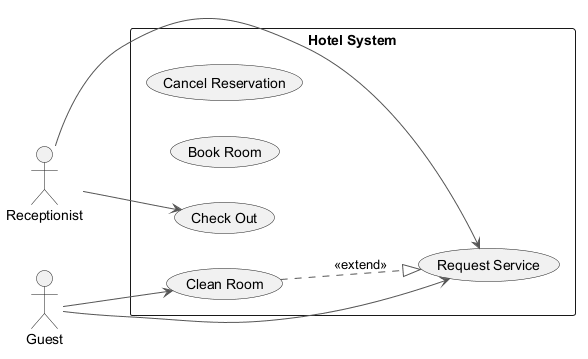

The diagram above was rendered by PlantUML. Its source (embedded in the PNG):
@startuml
skinparam backgroundColor #FFFFFF
skinparam classBackgroundColor #F3E5F5
skinparam classBorderColor #6A1B9A
skinparam ArrowColor #555555
left to right direction
actor "Receptionist" as Receptionist
actor "Guest" as Guest
rectangle "Hotel System" {
  usecase "Request Service" as UC_RequestService
  usecase "Cancel Reservation" as UC_CancelReservation
  usecase "Book Room" as UC_BookRoom
  usecase "Clean Room" as UC_CleanRoom
  usecase "Check Out" as UC_CheckOut
}
Receptionist --> UC_CheckOut
Receptionist --> UC_RequestService
Guest --> UC_RequestService
Guest --> UC_CleanRoom
UC_CleanRoom ..|> UC_RequestService : <<extend>>
@enduml